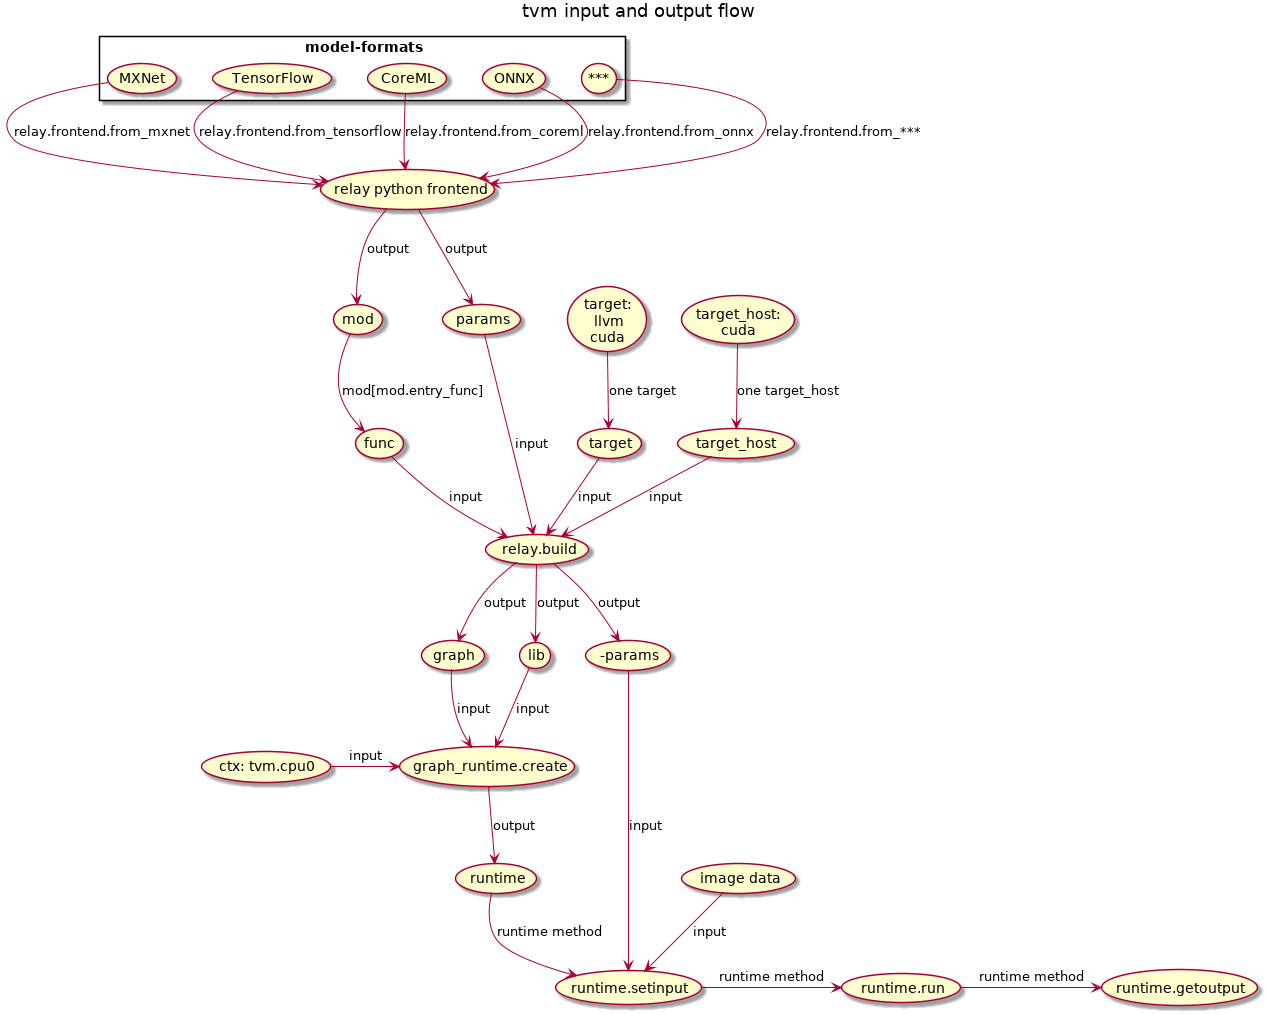

The diagram above was rendered by PlantUML. Its source (embedded in the PNG):
@startuml tvm-input-output-flow
title tvm input and output flow
(relay python frontend) as rpf

rectangle model-formats {
    (MXNet) -down-> rpf: relay.frontend.from_mxnet
    (TensorFlow) -down->rpf: relay.frontend.from_tensorflow
    (CoreML) -down->rpf: relay.frontend.from_coreml
    (ONNX) -down->rpf: relay.frontend.from_onnx
    (***) -down->rpf: relay.frontend.from_***
}

rpf -down-> (mod): output
rpf -down-> (params): output
(mod) -down-> (func): mod[mod.entry_func]

(relay.build) as rb
(target:\nllvm\ncuda) -down-> (target): one target
(target) -down-> rb: input
(target_host:\ncuda) -down-> (target_host): one target_host
(target_host) -down-> rb: input
(func) -down-> rb: input
(params) -down-> rb: input

rb -down-> (graph): output
rb -down-> (lib): output
rb -down-> (-params): output

(graph_runtime.create) as grc
(graph) -down-> grc: input
(lib) -down-> grc: input
(ctx: tvm.cpu0) -> grc: input

grc -down-> (runtime): output
(runtime.setinput) as rs
(-params) -down-> rs: input
(image data) -down-> rs: input
(runtime) -down-> rs: runtime method
(runtime.run) as rr
(runtime.getoutput) as rg
rs -> rr: runtime method
rr -> rg: runtime method

@enduml